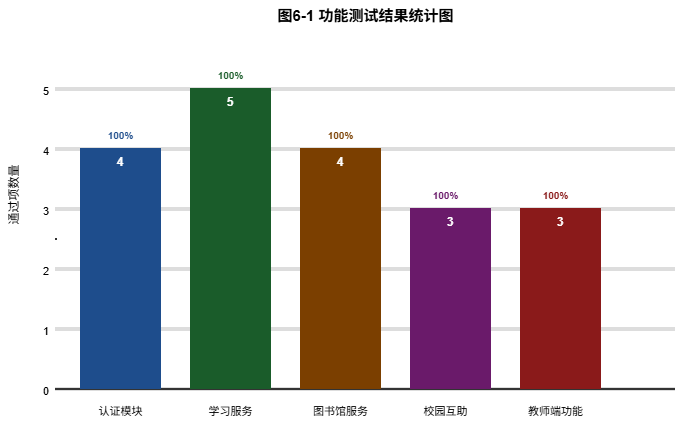

The diagram above was exported from draw.io. Its source (the exported page's mxGraphModel, read from the mxfile embedded in the PNG):
<mxGraphModel dx="1414" dy="751" grid="0" gridSize="10" guides="1" tooltips="1" connect="1" arrows="1" fold="1" page="1" pageScale="1" pageWidth="800" pageHeight="520" math="0" shadow="0">
  <root>
    <mxCell id="0" />
    <mxCell id="1" parent="0" />
    <mxCell id="title" parent="1" style="text;html=1;fontSize=15;fontStyle=1;align=center;fillColor=none;strokeColor=none;" value="图6-1 功能测试结果统计图" vertex="1">
      <mxGeometry height="30" width="500" x="150" y="20" as="geometry" />
    </mxCell>
    <mxCell id="ylabel" parent="1" style="text;html=1;fontSize=12;align=center;fillColor=none;strokeColor=none;rotation=-90;" value="通过项数量" vertex="1">
      <mxGeometry height="30" width="80" x="10" y="200" as="geometry" />
    </mxCell>
    <mxCell id="y0" parent="1" style="text;html=1;fontSize=11;align=right;fillColor=none;strokeColor=none;" value="0" vertex="1">
      <mxGeometry height="20" width="30" x="55" y="398" as="geometry" />
    </mxCell>
    <mxCell id="y1" parent="1" style="text;html=1;fontSize=11;align=right;fillColor=none;strokeColor=none;" value="1" vertex="1">
      <mxGeometry height="20" width="30" x="55" y="338" as="geometry" />
    </mxCell>
    <mxCell id="y2" parent="1" style="text;html=1;fontSize=11;align=right;fillColor=none;strokeColor=none;" value="2" vertex="1">
      <mxGeometry height="20" width="30" x="55" y="278" as="geometry" />
    </mxCell>
    <mxCell id="y3" parent="1" style="text;html=1;fontSize=11;align=right;fillColor=none;strokeColor=none;" value="3" vertex="1">
      <mxGeometry height="20" width="30" x="55" y="218" as="geometry" />
    </mxCell>
    <mxCell id="y4" parent="1" style="text;html=1;fontSize=11;align=right;fillColor=none;strokeColor=none;" value="4" vertex="1">
      <mxGeometry height="20" width="30" x="55" y="158" as="geometry" />
    </mxCell>
    <mxCell id="y5" parent="1" style="text;html=1;fontSize=11;align=right;fillColor=none;strokeColor=none;" value="5" vertex="1">
      <mxGeometry height="20" width="30" x="55" y="98" as="geometry" />
    </mxCell>
    <mxCell id="gl0" parent="1" style="line;strokeColor=#dddddd;fillColor=none;" value="" vertex="1">
      <mxGeometry height="2" width="620" x="90" y="408" as="geometry" />
    </mxCell>
    <mxCell id="gl1" parent="1" style="line;strokeColor=#dddddd;fillColor=none;" value="" vertex="1">
      <mxGeometry height="2" width="620" x="90" y="348" as="geometry" />
    </mxCell>
    <mxCell id="gl2" parent="1" style="line;strokeColor=#dddddd;fillColor=none;" value="" vertex="1">
      <mxGeometry height="2" width="620" x="90" y="288" as="geometry" />
    </mxCell>
    <mxCell id="gl3" parent="1" style="line;strokeColor=#dddddd;fillColor=none;" value="" vertex="1">
      <mxGeometry height="2" width="620" x="90" y="228" as="geometry" />
    </mxCell>
    <mxCell id="gl4" parent="1" style="line;strokeColor=#dddddd;fillColor=none;" value="" vertex="1">
      <mxGeometry height="2" width="620" x="90" y="168" as="geometry" />
    </mxCell>
    <mxCell id="gl5" parent="1" style="line;strokeColor=#dddddd;fillColor=none;" value="" vertex="1">
      <mxGeometry height="2" width="620" x="90" y="108" as="geometry" />
    </mxCell>
    <mxCell id="yaxis" parent="1" style="line;strokeColor=#333333;strokeWidth=2;fillColor=none;" value="" vertex="1">
      <mxGeometry height="302" width="2" x="90" y="108" as="geometry" />
    </mxCell>
    <mxCell id="xaxis" parent="1" style="line;strokeColor=#333333;strokeWidth=2;fillColor=none;" value="" vertex="1">
      <mxGeometry height="2" width="620" x="90" y="408" as="geometry" />
    </mxCell>
    <mxCell id="bar1" parent="1" style="rounded=0;whiteSpace=wrap;html=1;fillColor=#1e4d8c;strokeColor=#1e4d8c;fontColor=#ffffff;fontSize=12;fontStyle=1;verticalAlign=top;" value="4" vertex="1">
      <mxGeometry height="240" width="80" x="115" y="168" as="geometry" />
    </mxCell>
    <mxCell id="bar2" parent="1" style="rounded=0;whiteSpace=wrap;html=1;fillColor=#1a5c2a;strokeColor=#1a5c2a;fontColor=#ffffff;fontSize=12;fontStyle=1;verticalAlign=top;" value="5" vertex="1">
      <mxGeometry height="300" width="80" x="225" y="108" as="geometry" />
    </mxCell>
    <mxCell id="bar3" parent="1" style="rounded=0;whiteSpace=wrap;html=1;fillColor=#7b3f00;strokeColor=#7b3f00;fontColor=#ffffff;fontSize=12;fontStyle=1;verticalAlign=top;" value="4" vertex="1">
      <mxGeometry height="240" width="80" x="335" y="168" as="geometry" />
    </mxCell>
    <mxCell id="bar4" parent="1" style="rounded=0;whiteSpace=wrap;html=1;fillColor=#6a1a6a;strokeColor=#6a1a6a;fontColor=#ffffff;fontSize=12;fontStyle=1;verticalAlign=top;" value="3" vertex="1">
      <mxGeometry height="180" width="80" x="445" y="228" as="geometry" />
    </mxCell>
    <mxCell id="bar5" parent="1" style="rounded=0;whiteSpace=wrap;html=1;fillColor=#8a1a1a;strokeColor=#8a1a1a;fontColor=#ffffff;fontSize=12;fontStyle=1;verticalAlign=top;" value="3" vertex="1">
      <mxGeometry height="180" width="80" x="555" y="228" as="geometry" />
    </mxCell>
    <mxCell id="x1" parent="1" style="text;html=1;fontSize=11;align=center;fillColor=none;strokeColor=none;" value="认证模块" vertex="1">
      <mxGeometry height="30" width="100" x="105" y="418" as="geometry" />
    </mxCell>
    <mxCell id="x2" parent="1" style="text;html=1;fontSize=11;align=center;fillColor=none;strokeColor=none;" value="学习服务" vertex="1">
      <mxGeometry height="30" width="100" x="215" y="418" as="geometry" />
    </mxCell>
    <mxCell id="x3" parent="1" style="text;html=1;fontSize=11;align=center;fillColor=none;strokeColor=none;" value="图书馆服务" vertex="1">
      <mxGeometry height="30" width="110" x="320" y="418" as="geometry" />
    </mxCell>
    <mxCell id="x4" parent="1" style="text;html=1;fontSize=11;align=center;fillColor=none;strokeColor=none;" value="校园互助" vertex="1">
      <mxGeometry height="30" width="100" x="430" y="418" as="geometry" />
    </mxCell>
    <mxCell id="x5" parent="1" style="text;html=1;fontSize=11;align=center;fillColor=none;strokeColor=none;" value="教师端功能" vertex="1">
      <mxGeometry height="30" width="100" x="540" y="418" as="geometry" />
    </mxCell>
    <mxCell id="r1" parent="1" style="text;html=1;fontSize=10;align=center;fillColor=none;strokeColor=none;fontColor=#1e4d8c;fontStyle=1;" value="100%" vertex="1">
      <mxGeometry height="20" width="100" x="105" y="143" as="geometry" />
    </mxCell>
    <mxCell id="r2" parent="1" style="text;html=1;fontSize=10;align=center;fillColor=none;strokeColor=none;fontColor=#1a5c2a;fontStyle=1;" value="100%" vertex="1">
      <mxGeometry height="20" width="100" x="215" y="83" as="geometry" />
    </mxCell>
    <mxCell id="r3" parent="1" style="text;html=1;fontSize=10;align=center;fillColor=none;strokeColor=none;fontColor=#7b3f00;fontStyle=1;" value="100%" vertex="1">
      <mxGeometry height="20" width="110" x="320" y="143" as="geometry" />
    </mxCell>
    <mxCell id="r4" parent="1" style="text;html=1;fontSize=10;align=center;fillColor=none;strokeColor=none;fontColor=#6a1a6a;fontStyle=1;" value="100%" vertex="1">
      <mxGeometry height="20" width="100" x="430" y="203" as="geometry" />
    </mxCell>
    <mxCell id="r5" parent="1" style="text;html=1;fontSize=10;align=center;fillColor=none;strokeColor=none;fontColor=#8a1a1a;fontStyle=1;" value="100%" vertex="1">
      <mxGeometry height="20" width="100" x="540" y="203" as="geometry" />
    </mxCell>
  </root>
</mxGraphModel>